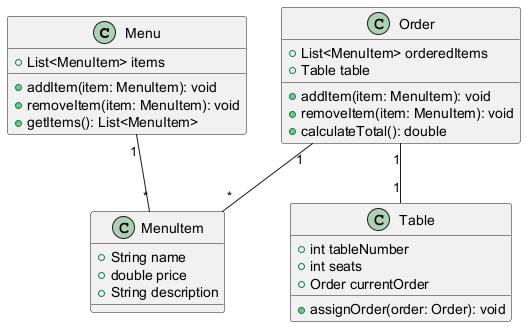

The diagram above was rendered by PlantUML. Its source (embedded in the PNG):
@startuml
class Menu {
    +List<MenuItem> items
    +addItem(item: MenuItem): void
    +removeItem(item: MenuItem): void
    +getItems(): List<MenuItem>
}

class MenuItem {
    +String name
    +double price
    +String description
}

class Order {
    +List<MenuItem> orderedItems
    +Table table
    +addItem(item: MenuItem): void
    +removeItem(item: MenuItem): void
    +calculateTotal(): double
}

class Table {
    +int tableNumber
    +int seats
    +Order currentOrder
    +assignOrder(order: Order): void
}

Menu "1" -- "*" MenuItem
Order "1" -- "*" MenuItem
Order "1" -- "1" Table
@enduml